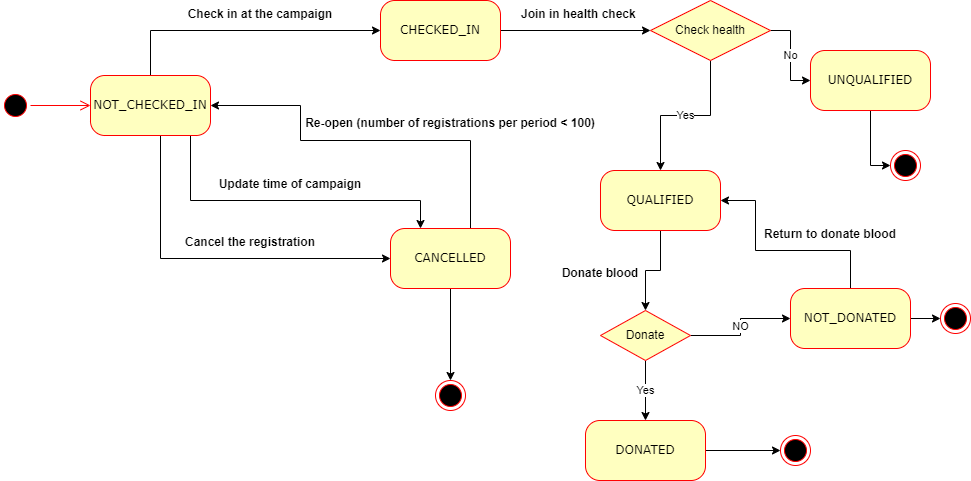

The diagram above was exported from draw.io. Its source (the exported page's mxGraphModel, read from the mxfile embedded in the PNG):
<mxGraphModel dx="1038" dy="539" grid="1" gridSize="10" guides="1" tooltips="1" connect="1" arrows="1" fold="1" page="1" pageScale="1" pageWidth="1100" pageHeight="850" background="none" math="0" shadow="0">
  <root>
    <mxCell id="0" />
    <mxCell id="1" parent="0" />
    <mxCell id="382b91b5511bd0f7-1" value="" style="ellipse;html=1;shape=startState;fillColor=#000000;strokeColor=#ff0000;rounded=1;shadow=0;comic=0;labelBackgroundColor=none;fontFamily=Verdana;fontSize=12;fontColor=#000000;align=center;direction=south;" parent="1" vertex="1">
      <mxGeometry x="50" y="230" width="30" height="30" as="geometry" />
    </mxCell>
    <mxCell id="x5hQZKvpSsvZPCV4jj-E-13" style="edgeStyle=orthogonalEdgeStyle;rounded=0;orthogonalLoop=1;jettySize=auto;html=1;entryX=0;entryY=0.5;entryDx=0;entryDy=0;" parent="1" source="382b91b5511bd0f7-5" target="x5hQZKvpSsvZPCV4jj-E-10" edge="1">
      <mxGeometry relative="1" as="geometry" />
    </mxCell>
    <mxCell id="382b91b5511bd0f7-5" value="CHECKED_IN" style="rounded=1;whiteSpace=wrap;html=1;arcSize=24;fillColor=#ffffc0;strokeColor=#ff0000;shadow=0;comic=0;labelBackgroundColor=none;fontFamily=Verdana;fontSize=12;fontColor=#000000;align=center;" parent="1" vertex="1">
      <mxGeometry x="430" y="140" width="120" height="60" as="geometry" />
    </mxCell>
    <mxCell id="x5hQZKvpSsvZPCV4jj-E-6" style="edgeStyle=orthogonalEdgeStyle;rounded=0;orthogonalLoop=1;jettySize=auto;html=1;entryX=0;entryY=0.5;entryDx=0;entryDy=0;" parent="1" source="382b91b5511bd0f7-6" target="382b91b5511bd0f7-7" edge="1">
      <mxGeometry relative="1" as="geometry">
        <Array as="points">
          <mxPoint x="210" y="398" />
        </Array>
      </mxGeometry>
    </mxCell>
    <mxCell id="x5hQZKvpSsvZPCV4jj-E-7" style="edgeStyle=orthogonalEdgeStyle;rounded=0;orthogonalLoop=1;jettySize=auto;html=1;entryX=0;entryY=0.5;entryDx=0;entryDy=0;" parent="1" source="382b91b5511bd0f7-6" target="382b91b5511bd0f7-5" edge="1">
      <mxGeometry relative="1" as="geometry">
        <Array as="points">
          <mxPoint x="200" y="170" />
        </Array>
      </mxGeometry>
    </mxCell>
    <mxCell id="x5hQZKvpSsvZPCV4jj-E-48" style="edgeStyle=orthogonalEdgeStyle;rounded=0;orthogonalLoop=1;jettySize=auto;html=1;strokeColor=#000000;" parent="1" source="382b91b5511bd0f7-6" target="382b91b5511bd0f7-7" edge="1">
      <mxGeometry relative="1" as="geometry">
        <Array as="points">
          <mxPoint x="240" y="340" />
          <mxPoint x="470" y="340" />
        </Array>
      </mxGeometry>
    </mxCell>
    <mxCell id="382b91b5511bd0f7-6" value="NOT_CHECKED_IN" style="rounded=1;whiteSpace=wrap;html=1;arcSize=24;fillColor=#ffffc0;strokeColor=#ff0000;shadow=0;comic=0;labelBackgroundColor=none;fontFamily=Verdana;fontSize=12;fontColor=#000000;align=center;" parent="1" vertex="1">
      <mxGeometry x="140" y="215" width="120" height="60" as="geometry" />
    </mxCell>
    <mxCell id="x5hQZKvpSsvZPCV4jj-E-47" style="edgeStyle=orthogonalEdgeStyle;rounded=0;orthogonalLoop=1;jettySize=auto;html=1;entryX=0.5;entryY=0;entryDx=0;entryDy=0;strokeColor=#000000;" parent="1" source="382b91b5511bd0f7-7" target="x5hQZKvpSsvZPCV4jj-E-1" edge="1">
      <mxGeometry relative="1" as="geometry" />
    </mxCell>
    <mxCell id="x5hQZKvpSsvZPCV4jj-E-50" style="edgeStyle=orthogonalEdgeStyle;rounded=0;orthogonalLoop=1;jettySize=auto;html=1;entryX=1;entryY=0.5;entryDx=0;entryDy=0;strokeColor=#000000;" parent="1" source="382b91b5511bd0f7-7" target="382b91b5511bd0f7-6" edge="1">
      <mxGeometry relative="1" as="geometry">
        <Array as="points">
          <mxPoint x="520" y="280" />
          <mxPoint x="350" y="280" />
          <mxPoint x="350" y="245" />
        </Array>
      </mxGeometry>
    </mxCell>
    <mxCell id="382b91b5511bd0f7-7" value="CANCELLED" style="rounded=1;whiteSpace=wrap;html=1;arcSize=24;fillColor=#ffffc0;strokeColor=#ff0000;shadow=0;comic=0;labelBackgroundColor=none;fontFamily=Verdana;fontSize=12;fontColor=#000000;align=center;" parent="1" vertex="1">
      <mxGeometry x="440" y="368" width="120" height="60" as="geometry" />
    </mxCell>
    <mxCell id="2a3bc250acf0617d-9" style="edgeStyle=orthogonalEdgeStyle;html=1;labelBackgroundColor=none;endArrow=open;endSize=8;strokeColor=#ff0000;fontFamily=Verdana;fontSize=12;align=left;" parent="1" source="382b91b5511bd0f7-1" target="382b91b5511bd0f7-6" edge="1">
      <mxGeometry relative="1" as="geometry" />
    </mxCell>
    <mxCell id="x5hQZKvpSsvZPCV4jj-E-1" value="" style="ellipse;html=1;shape=endState;fillColor=#000000;strokeColor=#ff0000;" parent="1" vertex="1">
      <mxGeometry x="485" y="520" width="30" height="30" as="geometry" />
    </mxCell>
    <mxCell id="x5hQZKvpSsvZPCV4jj-E-9" value="Check in at the campaign" style="text;align=center;fontStyle=1;verticalAlign=middle;spacingLeft=3;spacingRight=3;strokeColor=none;rotatable=0;points=[[0,0.5],[1,0.5]];portConstraint=eastwest;" parent="1" vertex="1">
      <mxGeometry x="270" y="140" width="80" height="26" as="geometry" />
    </mxCell>
    <mxCell id="x5hQZKvpSsvZPCV4jj-E-35" value="No" style="edgeStyle=orthogonalEdgeStyle;rounded=0;orthogonalLoop=1;jettySize=auto;html=1;entryX=0;entryY=0.5;entryDx=0;entryDy=0;strokeColor=#000000;" parent="1" source="x5hQZKvpSsvZPCV4jj-E-10" target="x5hQZKvpSsvZPCV4jj-E-14" edge="1">
      <mxGeometry relative="1" as="geometry" />
    </mxCell>
    <mxCell id="x5hQZKvpSsvZPCV4jj-E-36" value="Yes" style="edgeStyle=orthogonalEdgeStyle;rounded=0;orthogonalLoop=1;jettySize=auto;html=1;entryX=0.5;entryY=0;entryDx=0;entryDy=0;strokeColor=#000000;" parent="1" source="x5hQZKvpSsvZPCV4jj-E-10" target="x5hQZKvpSsvZPCV4jj-E-15" edge="1">
      <mxGeometry relative="1" as="geometry" />
    </mxCell>
    <mxCell id="x5hQZKvpSsvZPCV4jj-E-10" value="Check health" style="rhombus;whiteSpace=wrap;html=1;fillColor=#ffffc0;strokeColor=#ff0000;" parent="1" vertex="1">
      <mxGeometry x="700" y="140" width="120" height="60" as="geometry" />
    </mxCell>
    <mxCell id="x5hQZKvpSsvZPCV4jj-E-17" style="edgeStyle=orthogonalEdgeStyle;rounded=0;orthogonalLoop=1;jettySize=auto;html=1;entryX=0;entryY=0.5;entryDx=0;entryDy=0;strokeColor=#000000;" parent="1" source="x5hQZKvpSsvZPCV4jj-E-14" target="x5hQZKvpSsvZPCV4jj-E-16" edge="1">
      <mxGeometry relative="1" as="geometry" />
    </mxCell>
    <mxCell id="x5hQZKvpSsvZPCV4jj-E-14" value="UNQUALIFIED" style="rounded=1;whiteSpace=wrap;html=1;arcSize=24;fillColor=#ffffc0;strokeColor=#ff0000;shadow=0;comic=0;labelBackgroundColor=none;fontFamily=Verdana;fontSize=12;fontColor=#000000;align=center;" parent="1" vertex="1">
      <mxGeometry x="860" y="190" width="120" height="60" as="geometry" />
    </mxCell>
    <mxCell id="x5hQZKvpSsvZPCV4jj-E-24" style="edgeStyle=orthogonalEdgeStyle;rounded=0;orthogonalLoop=1;jettySize=auto;html=1;entryX=0.5;entryY=0;entryDx=0;entryDy=0;strokeColor=#000000;" parent="1" source="x5hQZKvpSsvZPCV4jj-E-15" target="x5hQZKvpSsvZPCV4jj-E-21" edge="1">
      <mxGeometry relative="1" as="geometry" />
    </mxCell>
    <mxCell id="x5hQZKvpSsvZPCV4jj-E-15" value="QUALIFIED" style="rounded=1;whiteSpace=wrap;html=1;arcSize=24;fillColor=#ffffc0;strokeColor=#ff0000;shadow=0;comic=0;labelBackgroundColor=none;fontFamily=Verdana;fontSize=12;fontColor=#000000;align=center;" parent="1" vertex="1">
      <mxGeometry x="650" y="310" width="120" height="60" as="geometry" />
    </mxCell>
    <mxCell id="x5hQZKvpSsvZPCV4jj-E-16" value="" style="ellipse;html=1;shape=endState;fillColor=#000000;strokeColor=#ff0000;" parent="1" vertex="1">
      <mxGeometry x="940" y="290" width="30" height="30" as="geometry" />
    </mxCell>
    <mxCell id="x5hQZKvpSsvZPCV4jj-E-41" value="NO" style="edgeStyle=orthogonalEdgeStyle;rounded=0;orthogonalLoop=1;jettySize=auto;html=1;entryX=0;entryY=0.5;entryDx=0;entryDy=0;strokeColor=#000000;" parent="1" source="x5hQZKvpSsvZPCV4jj-E-21" target="x5hQZKvpSsvZPCV4jj-E-26" edge="1">
      <mxGeometry relative="1" as="geometry" />
    </mxCell>
    <mxCell id="x5hQZKvpSsvZPCV4jj-E-42" value="Yes" style="edgeStyle=orthogonalEdgeStyle;rounded=0;orthogonalLoop=1;jettySize=auto;html=1;entryX=0.5;entryY=0;entryDx=0;entryDy=0;strokeColor=#000000;" parent="1" source="x5hQZKvpSsvZPCV4jj-E-21" target="x5hQZKvpSsvZPCV4jj-E-25" edge="1">
      <mxGeometry relative="1" as="geometry" />
    </mxCell>
    <mxCell id="x5hQZKvpSsvZPCV4jj-E-21" value="Donate" style="rhombus;whiteSpace=wrap;html=1;fillColor=#ffffc0;strokeColor=#ff0000;" parent="1" vertex="1">
      <mxGeometry x="650" y="450" width="90" height="50" as="geometry" />
    </mxCell>
    <mxCell id="x5hQZKvpSsvZPCV4jj-E-34" style="edgeStyle=orthogonalEdgeStyle;rounded=0;orthogonalLoop=1;jettySize=auto;html=1;strokeColor=#000000;" parent="1" source="x5hQZKvpSsvZPCV4jj-E-25" target="x5hQZKvpSsvZPCV4jj-E-31" edge="1">
      <mxGeometry relative="1" as="geometry" />
    </mxCell>
    <mxCell id="x5hQZKvpSsvZPCV4jj-E-25" value="DONATED" style="rounded=1;whiteSpace=wrap;html=1;arcSize=24;fillColor=#ffffc0;strokeColor=#ff0000;shadow=0;comic=0;labelBackgroundColor=none;fontFamily=Verdana;fontSize=12;fontColor=#000000;align=center;" parent="1" vertex="1">
      <mxGeometry x="635" y="560" width="120" height="60" as="geometry" />
    </mxCell>
    <mxCell id="x5hQZKvpSsvZPCV4jj-E-33" style="edgeStyle=orthogonalEdgeStyle;rounded=0;orthogonalLoop=1;jettySize=auto;html=1;strokeColor=#000000;" parent="1" source="x5hQZKvpSsvZPCV4jj-E-26" target="x5hQZKvpSsvZPCV4jj-E-32" edge="1">
      <mxGeometry relative="1" as="geometry" />
    </mxCell>
    <mxCell id="x5hQZKvpSsvZPCV4jj-E-43" style="edgeStyle=orthogonalEdgeStyle;rounded=0;orthogonalLoop=1;jettySize=auto;html=1;entryX=1;entryY=0.5;entryDx=0;entryDy=0;strokeColor=#000000;" parent="1" source="x5hQZKvpSsvZPCV4jj-E-26" target="x5hQZKvpSsvZPCV4jj-E-15" edge="1">
      <mxGeometry relative="1" as="geometry">
        <Array as="points">
          <mxPoint x="900" y="390" />
          <mxPoint x="805" y="390" />
          <mxPoint x="805" y="340" />
        </Array>
      </mxGeometry>
    </mxCell>
    <mxCell id="x5hQZKvpSsvZPCV4jj-E-26" value="NOT_DONATED" style="rounded=1;whiteSpace=wrap;html=1;arcSize=24;fillColor=#ffffc0;strokeColor=#ff0000;shadow=0;comic=0;labelBackgroundColor=none;fontFamily=Verdana;fontSize=12;fontColor=#000000;align=center;" parent="1" vertex="1">
      <mxGeometry x="840" y="428" width="120" height="60" as="geometry" />
    </mxCell>
    <mxCell id="x5hQZKvpSsvZPCV4jj-E-31" value="" style="ellipse;html=1;shape=endState;fillColor=#000000;strokeColor=#ff0000;" parent="1" vertex="1">
      <mxGeometry x="830" y="575" width="30" height="30" as="geometry" />
    </mxCell>
    <mxCell id="x5hQZKvpSsvZPCV4jj-E-32" value="" style="ellipse;html=1;shape=endState;fillColor=#000000;strokeColor=#ff0000;" parent="1" vertex="1">
      <mxGeometry x="990" y="443" width="30" height="30" as="geometry" />
    </mxCell>
    <mxCell id="x5hQZKvpSsvZPCV4jj-E-39" value="Join in health check " style="text;align=center;fontStyle=1;verticalAlign=middle;spacingLeft=3;spacingRight=3;strokeColor=none;rotatable=0;points=[[0,0.5],[1,0.5]];portConstraint=eastwest;" parent="1" vertex="1">
      <mxGeometry x="590" y="140" width="80" height="26" as="geometry" />
    </mxCell>
    <mxCell id="x5hQZKvpSsvZPCV4jj-E-40" value="Donate blood" style="text;align=center;fontStyle=1;verticalAlign=middle;spacingLeft=3;spacingRight=3;strokeColor=none;rotatable=0;points=[[0,0.5],[1,0.5]];portConstraint=eastwest;" parent="1" vertex="1">
      <mxGeometry x="610" y="399" width="80" height="26" as="geometry" />
    </mxCell>
    <mxCell id="x5hQZKvpSsvZPCV4jj-E-44" value="Return to donate blood" style="text;align=center;fontStyle=1;verticalAlign=middle;spacingLeft=3;spacingRight=3;strokeColor=none;rotatable=0;points=[[0,0.5],[1,0.5]];portConstraint=eastwest;" parent="1" vertex="1">
      <mxGeometry x="840" y="360" width="80" height="26" as="geometry" />
    </mxCell>
    <mxCell id="x5hQZKvpSsvZPCV4jj-E-45" value="Cancel the registration" style="text;align=center;fontStyle=1;verticalAlign=middle;spacingLeft=3;spacingRight=3;strokeColor=none;rotatable=0;points=[[0,0.5],[1,0.5]];portConstraint=eastwest;" parent="1" vertex="1">
      <mxGeometry x="260" y="368" width="80" height="26" as="geometry" />
    </mxCell>
    <mxCell id="x5hQZKvpSsvZPCV4jj-E-49" value="Update time of campaign" style="text;align=center;fontStyle=1;verticalAlign=middle;spacingLeft=3;spacingRight=3;strokeColor=none;rotatable=0;points=[[0,0.5],[1,0.5]];portConstraint=eastwest;" parent="1" vertex="1">
      <mxGeometry x="300" y="310" width="80" height="26" as="geometry" />
    </mxCell>
    <mxCell id="x5hQZKvpSsvZPCV4jj-E-51" value="Re-open (number of registrations per period &lt; 100)" style="text;align=center;fontStyle=1;verticalAlign=middle;spacingLeft=3;spacingRight=3;strokeColor=none;rotatable=0;points=[[0,0.5],[1,0.5]];portConstraint=eastwest;" parent="1" vertex="1">
      <mxGeometry x="460" y="249" width="80" height="26" as="geometry" />
    </mxCell>
  </root>
</mxGraphModel>